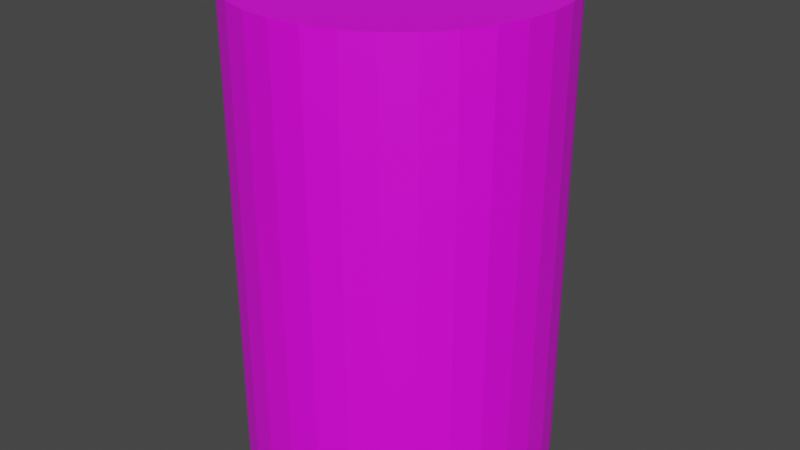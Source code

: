 # Source: Red_Barrel.blend  (saved by Blender 2.82.7; exported with 4.5.12 LTS)
import bpy
from mathutils import Matrix  # noqa: F401  (used for matrix-valued properties, if any)

bpy.ops.wm.read_factory_settings(use_empty=True)
scene = bpy.context.scene
scene.name = 'Scene'

# ---- collections
col_collection = bpy.data.collections.new('Collection'); scene.collection.children.link(col_collection)

# ---- images (referenced by path relative to the original .blend; pixels are not part of the script)
import os
ASSET_DIR = os.environ.get("B2B_ASSET_DIR", "")  # directory of the original .blend (textures are referenced by path, not embedded)
HERE = os.path.dirname(os.path.abspath(__file__))  # packed textures are extracted next to this script under _unpacked/

def load_image(name, relpath, width, height, colorspace="sRGB"):
    """Load a texture the original file referenced (path relative to the .blend, or extracted next to this script)."""
    p = next((c for c in (os.path.join(HERE, relpath), os.path.join(ASSET_DIR, relpath)) if relpath and os.path.exists(c)), "")
    if p:
        img = bpy.data.images.load(p, check_existing=True)
        img.name = name
    else:  # same state as the original file: an image datablock whose file is absent (Cycles renders it pink)
        img = bpy.data.images.new(name, width, height)
        img.source = "FILE"
        img.filepath = "//" + (relpath or name)
    img.colorspace_settings.name = colorspace
    return img
img_red_barrel_texture = load_image('Red Barrel Texture', 'Red Barrel Texture.png', 1024, 1024, 'sRGB')

# ---- materials (node trees are filled in below, after node groups)
mat_material_001 = bpy.data.materials.new('Material.001')
mat_material_001.use_transparent_shadow = False

# ---- material node trees
mat_material_001.use_nodes = True; mat_material_001.node_tree.nodes.clear()
_N = mat_material_001.node_tree.nodes; _L = mat_material_001.node_tree.links
n0 = _N.new('ShaderNodeOutputMaterial'); n0.name = 'Material Output'; n0.location = (300, 300)
n1 = _N.new('ShaderNodeBsdfPrincipled'); n1.name = 'Principled BSDF'; n1.location = (10, 300)
n1.distribution = 'GGX'
n1.subsurface_method = 'BURLEY'
n1.inputs[3].default_value = 1.45
n1.inputs[27].default_value = (0.0, 0.0, 0.0, 1.0)
n1.inputs[28].default_value = 1.0
n2 = _N.new('ShaderNodeTexImage'); n2.name = 'Image Texture'; n2.location = (-280, 280)
n2.image = img_red_barrel_texture
_L.new(n1.outputs[0], n0.inputs[0])
_L.new(n2.outputs[0], n1.inputs[0])
n0.is_active_output = True

# ---- world
world_world = bpy.data.worlds.new('World'); scene.world = world_world
world_world.use_nodes = True; world_world.node_tree.nodes.clear()
_N = world_world.node_tree.nodes; _L = world_world.node_tree.links
n0 = _N.new('ShaderNodeOutputWorld'); n0.name = 'World Output'; n0.location = (300, 300)
n1 = _N.new('ShaderNodeBackground'); n1.name = 'Background'; n1.location = (10, 300)
n1.inputs[0].default_value = (0.05088, 0.05088, 0.05088, 1.0)
_L.new(n1.outputs[0], n0.inputs[0])
n0.is_active_output = True
world_world.color = (0.05088, 0.05088, 0.05088)
world_world.use_sun_shadow = False
world_world.sun_shadow_jitter_overblur = 0.0

# ---- meshes
me_cylinder = bpy.data.meshes.new('Cylinder')
me_cylinder.from_pydata([(0.0, 1.0, -1.0), (0.0, 1.0, 1.0), (0.1951, 0.9808, -1.0), (0.1951, 0.9808, 1.0), (0.3827, 0.9239, -1.0), (0.3827, 0.9239, 1.0), (0.5556, 0.8315, -1.0), (0.5556, 0.8315, 1.0), (0.7071, 0.7071, -1.0), (0.7071, 0.7071, 1.0), (0.8315, 0.5556, -1.0), (0.8315, 0.5556, 1.0), (0.9239, 0.3827, -1.0), (0.9239, 0.3827, 1.0), (0.9808, 0.1951, -1.0), (0.9808, 0.1951, 1.0), (1.0, 7.55e-08, -1.0), (1.0, 7.55e-08, 1.0), (0.9808, -0.1951, -1.0), (0.9808, -0.1951, 1.0), (0.9239, -0.3827, -1.0), (0.9239, -0.3827, 1.0), (0.8315, -0.5556, -1.0), (0.8315, -0.5556, 1.0), (0.7071, -0.7071, -1.0), (0.7071, -0.7071, 1.0), (0.5556, -0.8315, -1.0), (0.5556, -0.8315, 1.0), (0.3827, -0.9239, -1.0), (0.3827, -0.9239, 1.0), (0.1951, -0.9808, -1.0), (0.1951, -0.9808, 1.0), (-3.258e-07, -1.0, -1.0), (-3.258e-07, -1.0, 1.0), (-0.1951, -0.9808, -1.0), (-0.1951, -0.9808, 1.0), (-0.3827, -0.9239, -1.0), (-0.3827, -0.9239, 1.0), (-0.5556, -0.8315, -1.0), (-0.5556, -0.8315, 1.0), (-0.7071, -0.7071, -1.0), (-0.7071, -0.7071, 1.0), (-0.8315, -0.5556, -1.0), (-0.8315, -0.5556, 1.0), (-0.9239, -0.3827, -1.0), (-0.9239, -0.3827, 1.0), (-0.9808, -0.1951, -1.0), (-0.9808, -0.1951, 1.0), (-1.0, 9.656e-07, -1.0), (-1.0, 9.656e-07, 1.0), (-0.9808, 0.1951, -1.0), (-0.9808, 0.1951, 1.0), (-0.9239, 0.3827, -1.0), (-0.9239, 0.3827, 1.0), (-0.8315, 0.5556, -1.0), (-0.8315, 0.5556, 1.0), (-0.7071, 0.7071, -1.0), (-0.7071, 0.7071, 1.0), (-0.5556, 0.8315, -1.0), (-0.5556, 0.8315, 1.0), (-0.3827, 0.9239, -1.0), (-0.3827, 0.9239, 1.0), (-0.1951, 0.9808, -1.0), (-0.1951, 0.9808, 1.0)], [], [(0, 1, 3, 2), (2, 3, 5, 4), (4, 5, 7, 6), (6, 7, 9, 8), (8, 9, 11, 10), (10, 11, 13, 12), (12, 13, 15, 14), (14, 15, 17, 16), (16, 17, 19, 18), (18, 19, 21, 20), (20, 21, 23, 22), (22, 23, 25, 24), (24, 25, 27, 26), (26, 27, 29, 28), (28, 29, 31, 30), (30, 31, 33, 32), (32, 33, 35, 34), (34, 35, 37, 36), (36, 37, 39, 38), (38, 39, 41, 40), (40, 41, 43, 42), (42, 43, 45, 44), (44, 45, 47, 46), (46, 47, 49, 48), (48, 49, 51, 50), (50, 51, 53, 52), (52, 53, 55, 54), (54, 55, 57, 56), (56, 57, 59, 58), (58, 59, 61, 60), (3, 1, 63, 61, 59, 57, 55, 53, 51, 49, 47, 45, 43, 41, 39, 37, 35, 33, 31, 29, 27, 25, 23, 21, 19, 17, 15, 13, 11, 9, 7, 5), (60, 61, 63, 62), (62, 63, 1, 0), (0, 2, 4, 6, 8, 10, 12, 14, 16, 18, 20, 22, 24, 26, 28, 30, 32, 34, 36, 38, 40, 42, 44, 46, 48, 50, 52, 54, 56, 58, 60, 62)])
_uv = me_cylinder.uv_layers.new(name='UVMap')
_uv.uv.foreach_set('vector', [0.5949, 0.00487, 0.5949, 0.3295, 0.5553, 0.3295, 0.5553, 0.00487, 0.5553, 0.00487, 0.5553, 0.3295, 0.5164, 0.3295, 0.5164, 0.00487, 0.5164, 0.00487, 0.5164, 0.3295, 0.4798, 0.3295, 0.4798, 0.00487, 0.4798, 0.00487, 0.4798, 0.3295, 0.4469, 0.3295, 0.4469, 0.00487, 0.4469, 0.00487, 0.4469, 0.3295, 0.4189, 0.3295, 0.4189, 0.00487, 0.2602, 0.6705, 0.2602, 0.9951, 0.2273, 0.9951, 0.2273, 0.6705, 0.2273, 0.6705, 0.2273, 0.9951, 0.1907, 0.9951, 0.1907, 0.6705, 0.1907, 0.6705, 0.1907, 0.9951, 0.1518, 0.9951, 0.1518, 0.6705, 0.1518, 0.6705, 0.1518, 0.9951, 0.1122, 0.9951, 0.1122, 0.6705, 0.1122, 0.6705, 0.1122, 0.9951, 0.07337, 0.9951, 0.07337, 0.6705, 0.07337, 0.6705, 0.07337, 0.9951, 0.03678, 0.9951, 0.03678, 0.6705, 0.03678, 0.6705, 0.03678, 0.9951, 0.003845, 0.9951, 0.003845, 0.6705, 0.4185, 0.6639, 0.4185, 0.3393, 0.4514, 0.3393, 0.4514, 0.6639, 0.4514, 0.6639, 0.4514, 0.3393, 0.488, 0.3393, 0.488, 0.6639, 0.488, 0.6639, 0.488, 0.3393, 0.5269, 0.3393, 0.5269, 0.6639, 0.5269, 0.6639, 0.5269, 0.3393, 0.5665, 0.3393, 0.5665, 0.6639, 0.5665, 0.6639, 0.5665, 0.3393, 0.6053, 0.3393, 0.6053, 0.6639, 0.6053, 0.6639, 0.6053, 0.3393, 0.6419, 0.3393, 0.6419, 0.6639, 0.6419, 0.6639, 0.6419, 0.3393, 0.6748, 0.3393, 0.6748, 0.6639, 0.6748, 0.6639, 0.6748, 0.3393, 0.7028, 0.3393, 0.7028, 0.6639, 0.7114, 0.6639, 0.7114, 0.3393, 0.7443, 0.3393, 0.7443, 0.6639, 0.7443, 0.6639, 0.7443, 0.3393, 0.7809, 0.3393, 0.7809, 0.6639, 0.7809, 0.6639, 0.7809, 0.3393, 0.8197, 0.3393, 0.8197, 0.6639, 0.8197, 0.6639, 0.8197, 0.3393, 0.8594, 0.3393, 0.8594, 0.6639, 0.8594, 0.6639, 0.8594, 0.3393, 0.8982, 0.3393, 0.8982, 0.6639, 0.8982, 0.6639, 0.8982, 0.3393, 0.9348, 0.3393, 0.9348, 0.6639, 0.9348, 0.6639, 0.9348, 0.3393, 0.9677, 0.3393, 0.9677, 0.6639, 0.9677, 0.6639, 0.9677, 0.3393, 0.9957, 0.3393, 0.9957, 0.6639, 0.7313, 0.00487, 0.7313, 0.3295, 0.7033, 0.3295, 0.7033, 0.00487, 0.7033, 0.00487, 0.7033, 0.3295, 0.6703, 0.3295, 0.6703, 0.00487, 0.1873, 0.328, 0.1485, 0.3217, 0.1119, 0.3096, 0.07893, 0.2919, 0.05092, 0.2694, 0.02892, 0.2429, 0.01376, 0.2135, 0.006032, 0.1823, 0.006032, 0.1505, 0.01376, 0.1193, 0.02892, 0.08987, 0.05092, 0.06342, 0.07893, 0.04091, 0.1119, 0.02323, 0.1485, 0.01105, 0.1873, 0.004847, 0.2269, 0.004847, 0.2658, 0.01105, 0.3024, 0.02323, 0.3353, 0.04091, 0.3633, 0.06342, 0.3853, 0.08987, 0.4005, 0.1193, 0.4082, 0.1505, 0.4082, 0.1823, 0.4005, 0.2135, 0.3853, 0.2429, 0.3633, 0.2694, 0.3353, 0.2919, 0.3024, 0.3096, 0.2658, 0.3217, 0.2269, 0.328, 0.6703, 0.00487, 0.6703, 0.3295, 0.6337, 0.3295, 0.6337, 0.00487, 0.6337, 0.00487, 0.6337, 0.3295, 0.5949, 0.3295, 0.5949, 0.00487, 0.006032, 0.5151, 0.006032, 0.4833, 0.01376, 0.4521, 0.02892, 0.4227, 0.05092, 0.3962, 0.07893, 0.3737, 0.1119, 0.356, 0.1485, 0.3439, 0.1873, 0.3376, 0.2269, 0.3376, 0.2658, 0.3439, 0.3024, 0.356, 0.3353, 0.3737, 0.3633, 0.3962, 0.3853, 0.4227, 0.4005, 0.4521, 0.4082, 0.4833, 0.4082, 0.5151, 0.4005, 0.5463, 0.3853, 0.5757, 0.3633, 0.6022, 0.3353, 0.6247, 0.3024, 0.6424, 0.2658, 0.6545, 0.2269, 0.6607, 0.1873, 0.6607, 0.1485, 0.6545, 0.1119, 0.6424, 0.07893, 0.6247, 0.05092, 0.6022, 0.02892, 0.5757, 0.01376, 0.5463])
me_cylinder.materials.append(mat_material_001)
me_cylinder.use_remesh_fix_poles = True
me_cylinder.use_remesh_preserve_attributes = False
me_cylinder.use_mirror_vertex_groups = False
me_cylinder.update()

# ---- objects
ob_cylinder = bpy.data.objects.new('Cylinder', me_cylinder)

# ---- transforms, parenting, visibility, modifiers, constraints
ob_cylinder.location = (0.0, 0.0, 0.4343)
ob_cylinder.scale = (0.2814, 0.2814, -0.426)
ob_cylinder.lineart.crease_threshold = 0.0

# ---- collection membership
col_collection.objects.link(ob_cylinder)

# ---- scene / render settings (as saved in the file)
scene.frame_start = 1; scene.frame_end = 250; scene.frame_set(1)
scene.render.engine = 'BLENDER_EEVEE_NEXT'
scene.cycles.use_denoising = False
scene.cycles.samples = 128
scene.cycles.sampling_pattern = 'TABULATED_SOBOL'
scene.cycles.use_adaptive_sampling = False
scene.cycles.use_light_tree = False
scene.view_settings.view_transform = 'Filmic'
bpy.context.view_layer.update()

# ---- added for rendering (the .blend has no active camera and no usable light): camera, sun
cam_auto = bpy.data.cameras.new('AutoCamera')
cam_auto.lens = 50.0
cam_auto.sensor_width = 36.0
cam_auto.clip_end = 1000.0
ob_auto_camera = bpy.data.objects.new('AutoCamera', cam_auto)
scene.collection.objects.link(ob_auto_camera)
ob_auto_camera.location = (1.07875, -1.2945, 1.29732)
ob_auto_camera.rotation_euler = (1.09748, -7.21219e-08, 0.694738)
scene.camera = ob_auto_camera
light_auto_sun = bpy.data.lights.new('AutoSun', 'SUN')
light_auto_sun.energy = 3.0
light_auto_sun.angle = 0.0523599
ob_auto_sun = bpy.data.objects.new('AutoSun', light_auto_sun)
scene.collection.objects.link(ob_auto_sun)
ob_auto_sun.rotation_euler = (0.872665, 0.174533, 0.523599)
bpy.context.view_layer.update()
